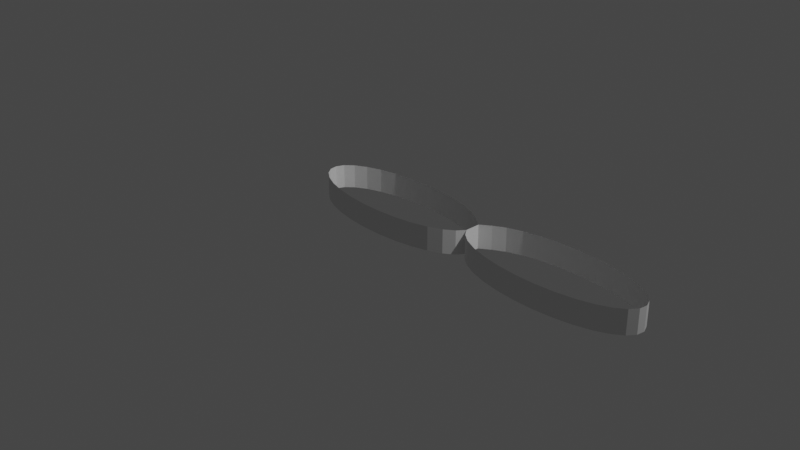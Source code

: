 # Source: figure8.blend  (saved by Blender 3.6.13; exported with 4.5.12 LTS)
import bpy
from mathutils import Matrix  # noqa: F401  (used for matrix-valued properties, if any)

bpy.ops.wm.read_factory_settings(use_empty=True)
scene = bpy.context.scene
scene.name = 'Scene'

# ---- collections
col_collection = bpy.data.collections.new('Collection'); scene.collection.children.link(col_collection)

# ---- world
world_world = bpy.data.worlds.new('World'); scene.world = world_world
world_world.use_nodes = True; world_world.node_tree.nodes.clear()
_N = world_world.node_tree.nodes; _L = world_world.node_tree.links
n0 = _N.new('ShaderNodeOutputWorld'); n0.name = 'World Output'; n0.location = (300, 300)
n1 = _N.new('ShaderNodeBackground'); n1.name = 'Background'; n1.location = (10, 300)
n1.inputs[0].default_value = (0.05088, 0.05088, 0.05088, 1.0)
_L.new(n1.outputs[0], n0.inputs[0])
n0.is_active_output = True
world_world.color = (0.05088, 0.05088, 0.05088)
world_world.use_sun_shadow = False
world_world.sun_shadow_jitter_overblur = 0.0

# ---- cameras
cam_camera = bpy.data.cameras.new('Camera')
cam_camera.clip_end = 100.0
cam_camera.ortho_scale = 7.314

# ---- lights
light_light = bpy.data.lights.new('Light', 'POINT')
light_light.transmission_factor = 0.0
light_light.energy = 1000.0
light_light.shadow_soft_size = 0.1
light_light.shadow_maximum_resolution = 0.006
light_light.use_absolute_resolution = True

# ---- meshes
me_circle_001 = bpy.data.meshes.new('Circle.001')
me_circle_001.from_pydata([(0.0, 0.3853, 0.0), (-0.215, 0.3763, 0.0), (-0.4199, 0.3497, 0.0), (-0.6052, 0.3067, 0.0), (-0.7622, 0.2494, 0.0), (-0.8835, 0.1805, 0.0), (-0.9635, 0.1031, 0.0), (-0.9985, 0.02086, 0.0), (-0.9868, -0.06234, 0.0), (-0.929, -0.1426, 0.0), (-0.8277, -0.2162, 0.0), (-0.6877, -0.2797, 0.0), (-0.5156, -0.3302, 0.0), (-0.3193, -0.3651, 0.0), (-0.1081, -0.383, 0.0), (0.1081, -0.383, 0.0), (0.3193, -0.3651, 0.0), (0.5156, -0.3302, 0.0), (0.6877, -0.2797, 0.0), (0.8277, -0.2162, 0.0), (0.929, -0.1426, 0.0), (0.99, -0.06234, 0.0), (0.99, 0.02086, 0.0), (0.99, 0.1031, 0.0), (0.8835, 0.1805, 0.0), (0.7622, 0.2494, 0.0), (0.6052, 0.3067, 0.0), (0.4199, 0.3497, 0.0), (0.215, 0.3763, 0.0), (1.98, 0.3853, 0.0), (1.765, 0.3763, 0.0), (1.56, 0.3497, 0.0), (1.375, 0.3067, 0.0), (1.218, 0.2494, 0.0), (1.096, 0.1805, 0.0), (0.0, 0.3853, 0.2559), (-0.4199, 0.3497, 0.2559), (-0.215, 0.3763, 0.2559), (1.051, -0.1426, 0.0), (1.152, -0.2162, 0.0), (1.292, -0.2797, 0.0), (1.464, -0.3302, 0.0), (1.661, -0.3651, 0.0), (1.872, -0.383, 0.0), (2.088, -0.383, 0.0), (2.299, -0.3651, 0.0), (2.496, -0.3302, 0.0), (2.668, -0.2797, 0.0), (2.808, -0.2162, 0.0), (2.909, -0.1426, 0.0), (2.967, -0.06234, 0.0), (2.979, 0.02086, 0.0), (2.944, 0.1031, 0.0), (2.864, 0.1805, 0.0), (2.742, 0.2494, 0.0), (2.585, 0.3067, 0.0), (2.4, 0.3497, 0.0), (2.195, 0.3763, 0.0), (-0.6052, 0.3067, 0.2559), (-0.7622, 0.2494, 0.2559), (-0.8835, 0.1805, 0.2559), (-0.9635, 0.1031, 0.2559), (-0.9985, 0.02086, 0.2559), (-0.9868, -0.06234, 0.2559), (-0.929, -0.1426, 0.2559), (-0.8277, -0.2162, 0.2559), (-0.6877, -0.2797, 0.2559), (-0.5156, -0.3302, 0.2559), (-0.3193, -0.3651, 0.2559), (-0.1081, -0.383, 0.2559), (0.1081, -0.383, 0.2559), (0.3193, -0.3651, 0.2559), (0.5156, -0.3302, 0.2559), (0.6877, -0.2797, 0.2559), (0.8277, -0.2162, 0.2559), (0.929, -0.1426, 0.2559), (0.99, -0.06234, 0.2559), (0.99, 0.02086, 0.2559), (0.99, 0.1031, 0.2559), (0.8835, 0.1805, 0.2559), (0.7622, 0.2494, 0.2559), (0.6052, 0.3067, 0.2559), (0.4199, 0.3497, 0.2559), (0.215, 0.3763, 0.2559), (1.98, 0.3853, 0.2559), (1.765, 0.3763, 0.2559), (1.56, 0.3497, 0.2559), (1.375, 0.3067, 0.2559), (1.218, 0.2494, 0.2559), (1.096, 0.1805, 0.2559), (1.051, -0.1426, 0.2559), (1.152, -0.2162, 0.2559), (1.292, -0.2797, 0.2559), (1.464, -0.3302, 0.2559), (1.661, -0.3651, 0.2559), (1.872, -0.383, 0.2559), (2.088, -0.383, 0.2559), (2.299, -0.3651, 0.2559), (2.496, -0.3302, 0.2559), (2.668, -0.2797, 0.2559), (2.808, -0.2162, 0.2559), (2.909, -0.1426, 0.2559), (2.967, -0.06234, 0.2559), (2.979, 0.02086, 0.2559), (2.944, 0.1031, 0.2559), (2.864, 0.1805, 0.2559), (2.742, 0.2494, 0.2559), (2.585, 0.3067, 0.2559), (2.4, 0.3497, 0.2559), (2.195, 0.3763, 0.2559)], [], [(49, 102, 50), (23, 79, 24), (50, 103, 51), (24, 80, 25), (51, 104, 52), (25, 81, 26), (52, 105, 53), (26, 82, 27), (0, 37, 1), (53, 106, 54), (27, 83, 28), (1, 36, 2), (54, 107, 55), (28, 35, 0), (2, 58, 3), (55, 108, 56), (29, 85, 30), (3, 59, 4), (56, 109, 57), (30, 86, 31), (4, 60, 5), (57, 84, 29), (31, 87, 32), (5, 61, 6), (32, 88, 33), (6, 62, 7), (34, 78, 23), (33, 89, 34), (7, 63, 8), (8, 64, 9), (9, 65, 10), (21, 90, 38), (10, 66, 11), (11, 67, 12), (38, 91, 39), (12, 68, 13), (39, 92, 40), (13, 69, 14), (40, 93, 41), (14, 70, 15), (41, 94, 42), (15, 71, 16), (42, 95, 43), (16, 72, 17), (43, 96, 44), (17, 73, 18), (44, 97, 45), (18, 74, 19), (45, 98, 46), (19, 75, 20), (46, 99, 47), (20, 76, 21), (47, 100, 48), (21, 77, 22), (48, 101, 49), (22, 78, 23), (49, 101, 102), (23, 78, 79), (50, 102, 103), (24, 79, 80), (51, 103, 104), (25, 80, 81), (52, 104, 105), (26, 81, 82), (0, 35, 37), (53, 105, 106), (27, 82, 83), (1, 37, 36), (54, 106, 107), (28, 83, 35), (2, 36, 58), (55, 107, 108), (29, 84, 85), (3, 58, 59), (56, 108, 109), (30, 85, 86), (4, 59, 60), (57, 109, 84), (31, 86, 87), (5, 60, 61), (32, 87, 88), (6, 61, 62), (34, 89, 78), (33, 88, 89), (7, 62, 63), (8, 63, 64), (9, 64, 65), (21, 76, 90), (10, 65, 66), (11, 66, 67), (38, 90, 91), (12, 67, 68), (39, 91, 92), (13, 68, 69), (40, 92, 93), (14, 69, 70), (41, 93, 94), (15, 70, 71), (42, 94, 95), (16, 71, 72), (43, 95, 96), (17, 72, 73), (44, 96, 97), (18, 73, 74), (45, 97, 98), (19, 74, 75), (46, 98, 99), (20, 75, 76), (47, 99, 100), (21, 76, 77), (48, 100, 101), (22, 77, 78)])
me_circle_001.update()

# ---- objects
ob_light = bpy.data.objects.new('Light', light_light)
ob_camera = bpy.data.objects.new('Camera', cam_camera)
ob_circle_001 = bpy.data.objects.new('Circle.001', me_circle_001)

# ---- transforms, parenting, visibility, modifiers, constraints
ob_light.location = (4.076, 1.005, 5.904)
ob_light.rotation_euler = (0.6503, 0.05522, 1.866)
ob_light.lock_rotations_4d = False
ob_light.empty_display_type = 'ARROWS'
ob_light.color = (0.0, 0.0, 0.0, 0.0)
ob_light.lineart.crease_threshold = 0.0
ob_camera.location = (7.359, -6.926, 4.958)
ob_camera.rotation_euler = (1.109, 0.0, 0.8149)
ob_camera.lock_rotations_4d = False
ob_camera.empty_display_type = 'ARROWS'
ob_camera.color = (0.0, 0.0, 0.0, 0.0)
ob_camera.display_type = 'WIRE'
ob_camera.lineart.crease_threshold = 0.0
ob_circle_001.location = (0.0, 0.0, 0.0)

# ---- collection membership
col_collection.objects.link(ob_light)
col_collection.objects.link(ob_camera)
col_collection.objects.link(ob_circle_001)

# ---- scene / render settings (as saved in the file)
scene.camera = ob_camera
scene.frame_start = 1; scene.frame_end = 250; scene.frame_set(1)
scene.render.engine = 'BLENDER_EEVEE_NEXT'
scene.cycles.sampling_pattern = 'TABULATED_SOBOL'
scene.view_settings.view_transform = 'Filmic'
bpy.context.view_layer.update()
